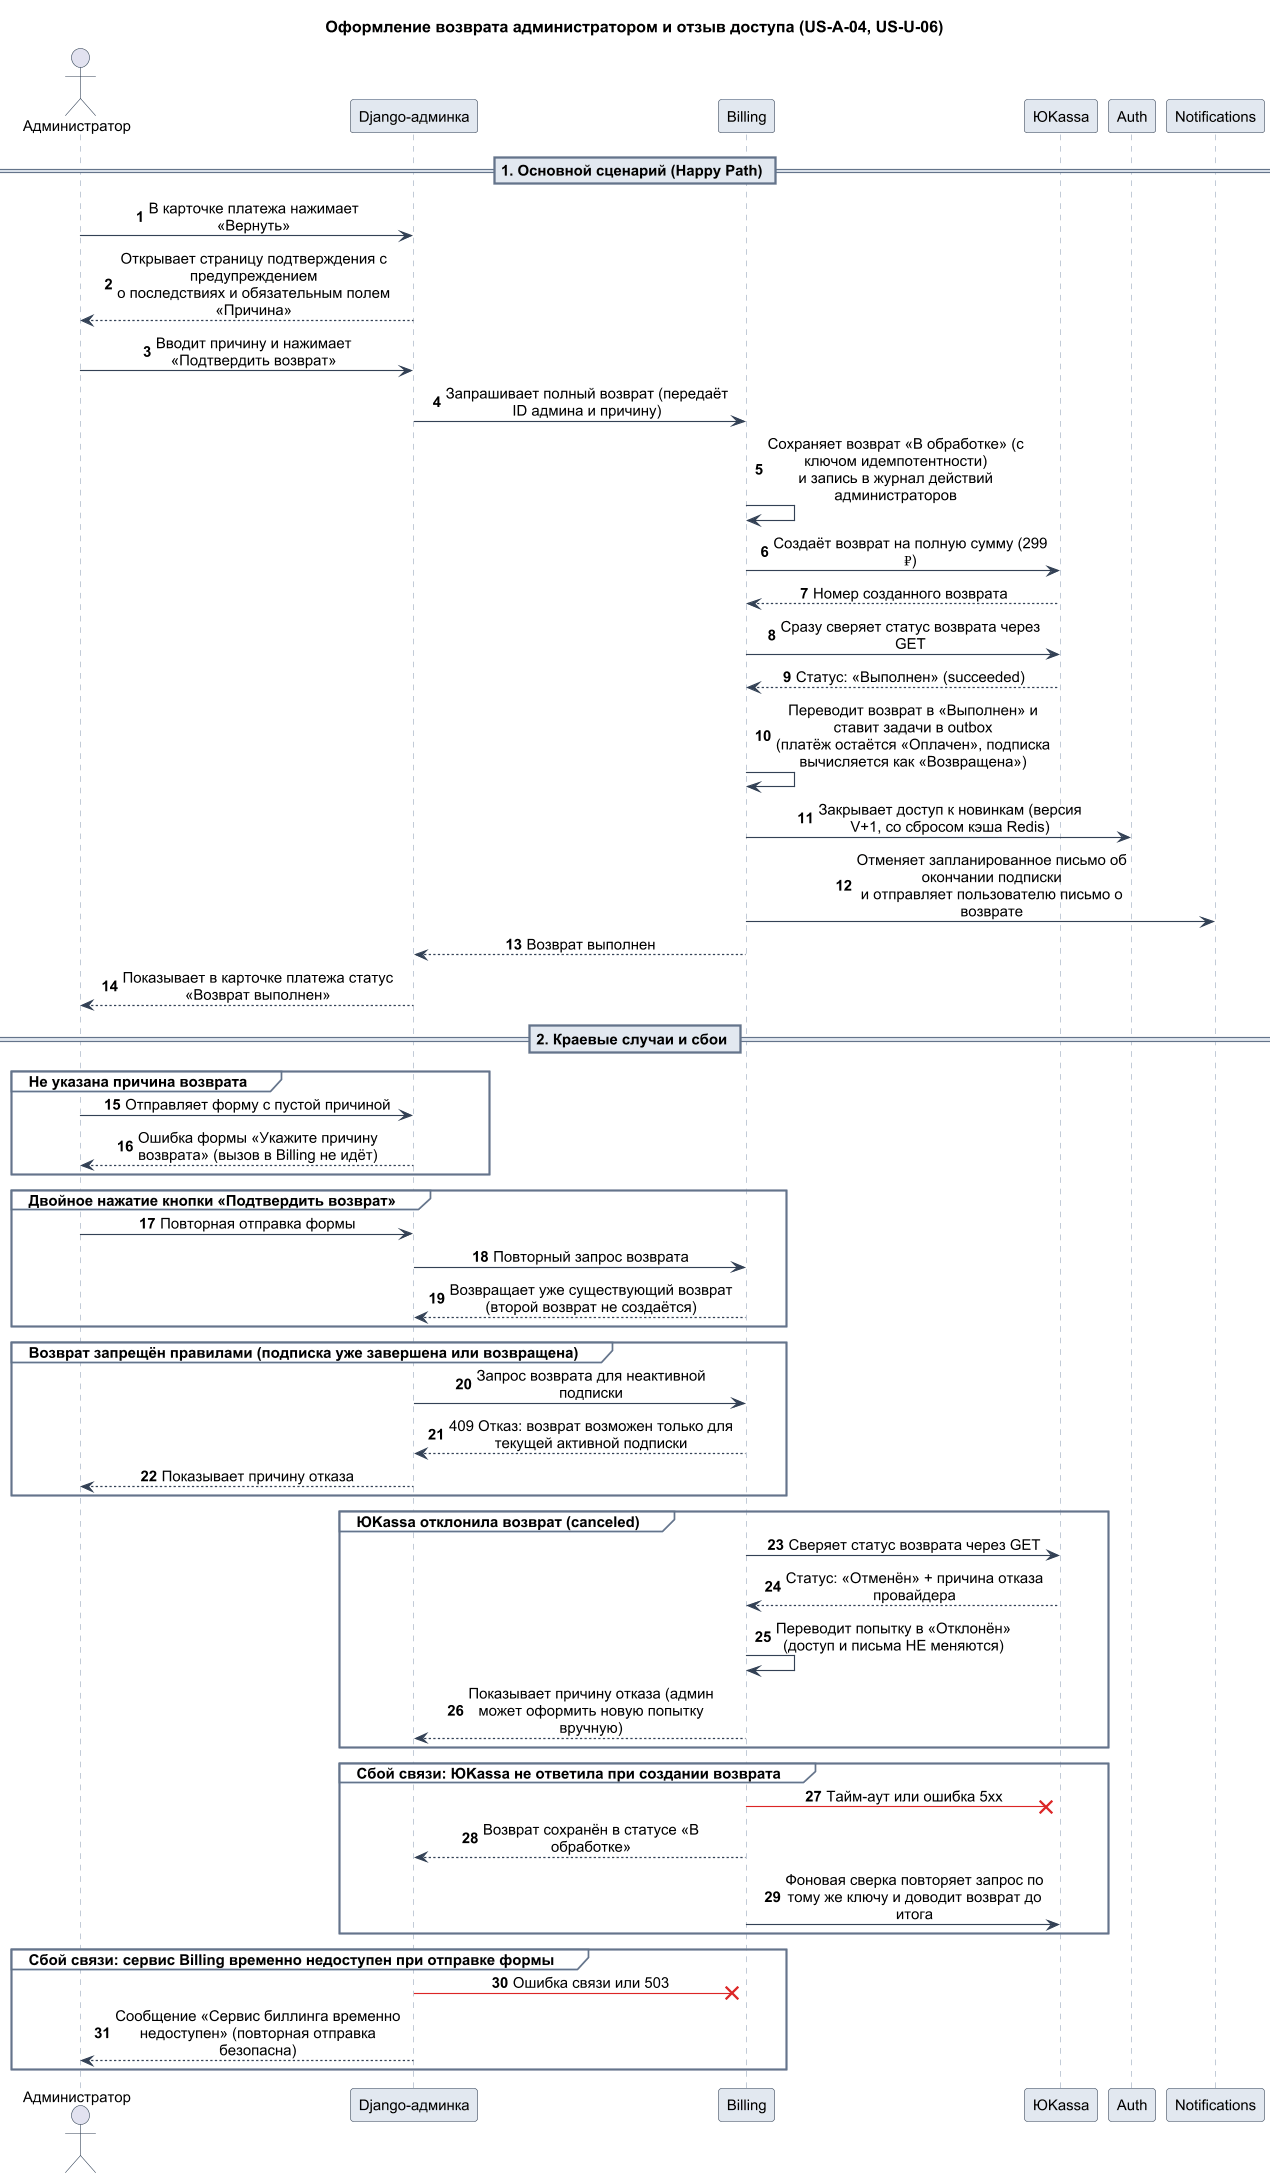

The diagram above was rendered by PlantUML. Its source (embedded in the PNG):
@startuml 05-us-a-04-admin-refund

skinparam backgroundColor #FFFFFF
skinparam defaultFontName Arial
skinparam defaultFontSize 13
skinparam dpi 110
skinparam maxMessageSize 250
skinparam responseMessageBelowArrow true
skinparam sequenceMessageAlign center
skinparam sequence {
    ArrowColor #334155
    ActorBorderColor #334155
    LifeLineBorderColor #94A3B8
    LifeLineBackgroundColor #F8FAFC
    ParticipantBorderColor #334155
    ParticipantBackgroundColor #E2E8F0
    GroupBorderColor #64748B
    GroupBackgroundColor #F8FAFC
    DividerBackgroundColor #E2E8F0
    DividerBorderColor #64748B
}

title Оформление возврата администратором и отзыв доступа (US-A-04, US-U-06)

autonumber

actor "Администратор" as admin_user
participant "Django-админка" as adm
participant "Billing" as bil
participant "ЮKassa" as yk
participant "Auth" as auth
participant "Notifications" as ntf

== 1. Основной сценарий (Happy Path) ==

admin_user -> adm: В карточке платежа нажимает «Вернуть»
adm --> admin_user: Открывает страницу подтверждения с предупреждением\nо последствиях и обязательным полем «Причина»

admin_user -> adm: Вводит причину и нажимает «Подтвердить возврат»
adm -> bil: Запрашивает полный возврат (передаёт ID админа и причину)

bil -> bil: Сохраняет возврат «В обработке» (с ключом идемпотентности)\nи запись в журнал действий администраторов
bil -> yk: Создаёт возврат на полную сумму (299 ₽)
yk --> bil: Номер созданного возврата

bil -> yk: Сразу сверяет статус возврата через GET
yk --> bil: Статус: «Выполнен» (succeeded)

bil -> bil: Переводит возврат в «Выполнен» и ставит задачи в outbox\n(платёж остаётся «Оплачен», подписка вычисляется как «Возвращена»)
bil -> auth: Закрывает доступ к новинкам (версия V+1, со сбросом кэша Redis)
bil -> ntf: Отменяет запланированное письмо об окончании подписки\nи отправляет пользователю письмо о возврате
bil --> adm: Возврат выполнен
adm --> admin_user: Показывает в карточке платежа статус «Возврат выполнен»

== 2. Краевые случаи и сбои ==

group Не указана причина возврата
    admin_user -> adm: Отправляет форму с пустой причиной
    adm --> admin_user: Ошибка формы «Укажите причину возврата» (вызов в Billing не идёт)
end

group Двойное нажатие кнопки «Подтвердить возврат»
    admin_user -> adm: Повторная отправка формы
    adm -> bil: Повторный запрос возврата
    bil --> adm: Возвращает уже существующий возврат (второй возврат не создаётся)
end

group Возврат запрещён правилами (подписка уже завершена или возвращена)
    adm -> bil: Запрос возврата для неактивной подписки
    bil --> adm: 409 Отказ: возврат возможен только для текущей активной подписки
    adm --> admin_user: Показывает причину отказа
end

group ЮKassa отклонила возврат (canceled)
    bil -> yk: Сверяет статус возврата через GET
    yk --> bil: Статус: «Отменён» + причина отказа провайдера
    bil -> bil: Переводит попытку в «Отклонён» (доступ и письма НЕ меняются)
    bil --> adm: Показывает причину отказа (админ может оформить новую попытку вручную)
end

group Сбой связи: ЮKassa не ответила при создании возврата
    bil -[#DC2626]>x yk: Тайм-аут или ошибка 5xx
    bil --> adm: Возврат сохранён в статусе «В обработке»
    bil -> yk: Фоновая сверка повторяет запрос по тому же ключу и доводит возврат до итога
end

group Сбой связи: сервис Billing временно недоступен при отправке формы
    adm -[#DC2626]>x bil: Ошибка связи или 503
    adm --> admin_user: Сообщение «Сервис биллинга временно недоступен» (повторная отправка безопасна)
end

@enduml